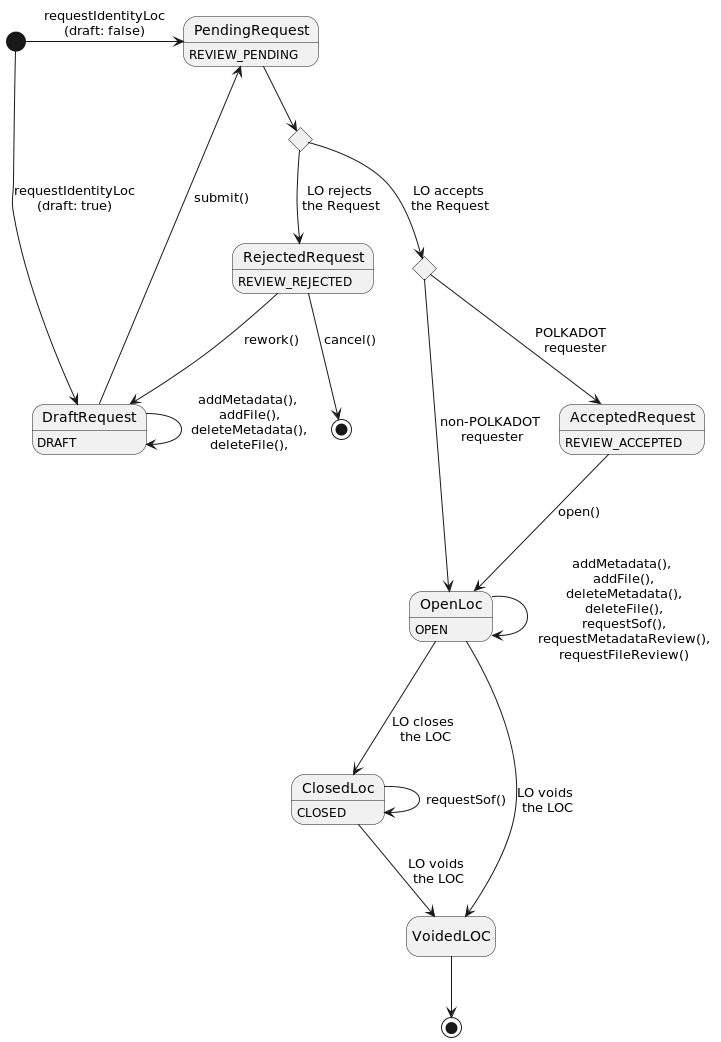

The diagram above was rendered by PlantUML. Its source (embedded in the PNG):
@startuml
hide empty description
state "CancelledRequest" as CancelledRequest <<end>>
state "Decision" as decision <<choice>>
state "PolkadotRequester" as polkadotRequester <<choice>>
DraftRequest : DRAFT
PendingRequest : REVIEW_PENDING
OpenLoc : OPEN
RejectedRequest : REVIEW_REJECTED
ClosedLoc : CLOSED
AcceptedRequest : REVIEW_ACCEPTED
[*] -right-> PendingRequest: requestIdentityLoc\n(draft: false)
[*] --> DraftRequest: requestIdentityLoc\n(draft: true)
DraftRequest --> DraftRequest: addMetadata(),\n addFile(),\n deleteMetadata(),\n deleteFile(),\n
DraftRequest --> PendingRequest: submit()
PendingRequest --> decision
decision --> RejectedRequest: LO rejects\n the Request
decision --> polkadotRequester: LO accepts\n the Request
polkadotRequester --> OpenLoc: non-POLKADOT\n requester
polkadotRequester --> AcceptedRequest: POLKADOT\n  requester
AcceptedRequest --> OpenLoc: open()
OpenLoc --> VoidedLOC: LO voids\n the LOC
OpenLoc --> ClosedLoc: LO closes\n the LOC
ClosedLoc --> VoidedLOC: LO voids\n the LOC
VoidedLOC --> [*]
OpenLoc --> OpenLoc: addMetadata(),\n addFile(),\n deleteMetadata(),\n deleteFile(),\n requestSof(),\n requestMetadataReview(),\n requestFileReview()\n
ClosedLoc --> ClosedLoc: requestSof()
RejectedRequest --> CancelledRequest: cancel()
RejectedRequest --> DraftRequest: rework()
@enduml